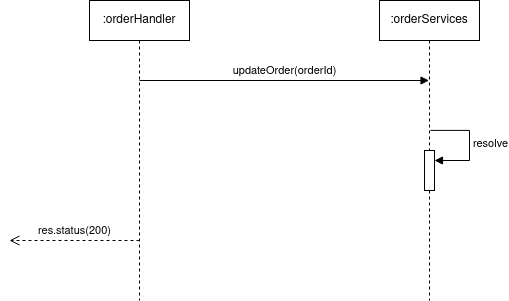

The diagram above was exported from draw.io. Its source (the exported page's mxGraphModel, read from the mxfile embedded in the PNG):
<mxGraphModel dx="954" dy="586" grid="1" gridSize="10" guides="1" tooltips="1" connect="1" arrows="1" fold="1" page="1" pageScale="1" pageWidth="827" pageHeight="1169" math="0" shadow="0">
  <root>
    <mxCell id="0" />
    <mxCell id="1" parent="0" />
    <mxCell id="4vp3sQJ_EMkId5xXsH_M-1" value=":orderHandler" style="shape=umlLifeline;perimeter=lifelinePerimeter;whiteSpace=wrap;html=1;container=1;dropTarget=0;collapsible=0;recursiveResize=0;outlineConnect=0;portConstraint=eastwest;newEdgeStyle={&quot;curved&quot;:0,&quot;rounded&quot;:0};" vertex="1" parent="1">
      <mxGeometry x="120" y="80" width="100" height="300" as="geometry" />
    </mxCell>
    <mxCell id="4vp3sQJ_EMkId5xXsH_M-2" value=":orderServices" style="shape=umlLifeline;perimeter=lifelinePerimeter;whiteSpace=wrap;html=1;container=1;dropTarget=0;collapsible=0;recursiveResize=0;outlineConnect=0;portConstraint=eastwest;newEdgeStyle={&quot;curved&quot;:0,&quot;rounded&quot;:0};" vertex="1" parent="1">
      <mxGeometry x="410" y="80" width="100" height="300" as="geometry" />
    </mxCell>
    <mxCell id="4vp3sQJ_EMkId5xXsH_M-4" value="" style="html=1;points=[[0,0,0,0,5],[0,1,0,0,-5],[1,0,0,0,5],[1,1,0,0,-5]];perimeter=orthogonalPerimeter;outlineConnect=0;targetShapes=umlLifeline;portConstraint=eastwest;newEdgeStyle={&quot;curved&quot;:0,&quot;rounded&quot;:0};" vertex="1" parent="4vp3sQJ_EMkId5xXsH_M-2">
      <mxGeometry x="45" y="150" width="10" height="40" as="geometry" />
    </mxCell>
    <mxCell id="4vp3sQJ_EMkId5xXsH_M-5" value="resolve" style="html=1;align=left;spacingLeft=2;endArrow=block;rounded=0;edgeStyle=orthogonalEdgeStyle;curved=0;rounded=0;exitX=0.51;exitY=0.433;exitDx=0;exitDy=0;exitPerimeter=0;" edge="1" target="4vp3sQJ_EMkId5xXsH_M-4" parent="4vp3sQJ_EMkId5xXsH_M-2" source="4vp3sQJ_EMkId5xXsH_M-2">
      <mxGeometry relative="1" as="geometry">
        <mxPoint x="60" y="130" as="sourcePoint" />
        <Array as="points">
          <mxPoint x="90" y="130" />
          <mxPoint x="90" y="160" />
        </Array>
      </mxGeometry>
    </mxCell>
    <mxCell id="4vp3sQJ_EMkId5xXsH_M-3" value="updateOrder(orderId)" style="html=1;verticalAlign=bottom;endArrow=block;curved=0;rounded=0;" edge="1" parent="1" target="4vp3sQJ_EMkId5xXsH_M-2">
      <mxGeometry width="80" relative="1" as="geometry">
        <mxPoint x="170" y="160" as="sourcePoint" />
        <mxPoint x="250" y="160" as="targetPoint" />
      </mxGeometry>
    </mxCell>
    <mxCell id="4vp3sQJ_EMkId5xXsH_M-6" value="res.status(200)" style="html=1;verticalAlign=bottom;endArrow=open;dashed=1;endSize=8;curved=0;rounded=0;" edge="1" parent="1">
      <mxGeometry relative="1" as="geometry">
        <mxPoint x="170" y="320" as="sourcePoint" />
        <mxPoint x="40" y="320" as="targetPoint" />
      </mxGeometry>
    </mxCell>
  </root>
</mxGraphModel>